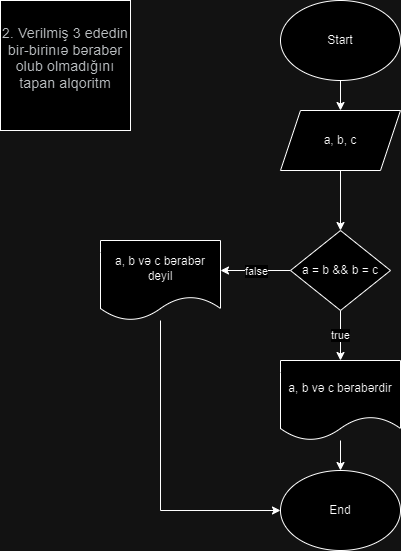

The diagram above was exported from draw.io. Its source (the exported page's mxGraphModel, read from the mxfile embedded in the PNG):
<mxGraphModel dx="1050" dy="522" grid="1" gridSize="10" guides="1" tooltips="1" connect="1" arrows="1" fold="1" page="1" pageScale="1" pageWidth="850" pageHeight="1100" math="0" shadow="0">
  <root>
    <mxCell id="0" />
    <mxCell id="1" parent="0" />
    <mxCell id="B88IgJO9sHRAaVlVldXw-23" value="&#10;&lt;span style=&quot;color: rgb(60, 64, 67); font-family: Roboto, Arial, sans-serif; font-size: 14px; font-style: normal; font-variant-ligatures: normal; font-variant-caps: normal; font-weight: 400; letter-spacing: 0.2px; orphans: 2; text-align: start; text-indent: 0px; text-transform: none; widows: 2; word-spacing: 0px; -webkit-text-stroke-width: 0px; white-space: normal; text-decoration-thickness: initial; text-decoration-style: initial; text-decoration-color: initial; display: inline !important; float: none;&quot;&gt;2. Verilmiş 3 ededin bir-birinıə bərabər olub olmadığını tapan alqoritm&lt;/span&gt;&#10;&#10;" style="whiteSpace=wrap;html=1;aspect=fixed;" vertex="1" parent="1">
      <mxGeometry x="20" y="20" width="130" height="130" as="geometry" />
    </mxCell>
    <mxCell id="B88IgJO9sHRAaVlVldXw-26" value="" style="edgeStyle=orthogonalEdgeStyle;rounded=0;orthogonalLoop=1;jettySize=auto;html=1;" edge="1" parent="1" source="B88IgJO9sHRAaVlVldXw-24" target="B88IgJO9sHRAaVlVldXw-25">
      <mxGeometry relative="1" as="geometry" />
    </mxCell>
    <mxCell id="B88IgJO9sHRAaVlVldXw-24" value="Start" style="ellipse;whiteSpace=wrap;html=1;" vertex="1" parent="1">
      <mxGeometry x="300" y="20" width="120" height="80" as="geometry" />
    </mxCell>
    <mxCell id="B88IgJO9sHRAaVlVldXw-28" value="" style="edgeStyle=orthogonalEdgeStyle;rounded=0;orthogonalLoop=1;jettySize=auto;html=1;" edge="1" parent="1" source="B88IgJO9sHRAaVlVldXw-25" target="B88IgJO9sHRAaVlVldXw-27">
      <mxGeometry relative="1" as="geometry" />
    </mxCell>
    <mxCell id="B88IgJO9sHRAaVlVldXw-25" value="a, b, c" style="shape=parallelogram;perimeter=parallelogramPerimeter;whiteSpace=wrap;html=1;fixedSize=1;" vertex="1" parent="1">
      <mxGeometry x="300" y="130" width="120" height="60" as="geometry" />
    </mxCell>
    <mxCell id="B88IgJO9sHRAaVlVldXw-30" value="true" style="edgeStyle=orthogonalEdgeStyle;rounded=0;orthogonalLoop=1;jettySize=auto;html=1;" edge="1" parent="1" source="B88IgJO9sHRAaVlVldXw-27">
      <mxGeometry relative="1" as="geometry">
        <mxPoint x="360" y="380" as="targetPoint" />
      </mxGeometry>
    </mxCell>
    <mxCell id="B88IgJO9sHRAaVlVldXw-32" value="false" style="edgeStyle=orthogonalEdgeStyle;rounded=0;orthogonalLoop=1;jettySize=auto;html=1;" edge="1" parent="1" source="B88IgJO9sHRAaVlVldXw-27">
      <mxGeometry relative="1" as="geometry">
        <mxPoint x="240" y="290" as="targetPoint" />
      </mxGeometry>
    </mxCell>
    <mxCell id="B88IgJO9sHRAaVlVldXw-27" value="a = b &amp;amp;&amp;amp; b = c" style="rhombus;whiteSpace=wrap;html=1;" vertex="1" parent="1">
      <mxGeometry x="310" y="250" width="100" height="80" as="geometry" />
    </mxCell>
    <mxCell id="B88IgJO9sHRAaVlVldXw-37" style="edgeStyle=orthogonalEdgeStyle;rounded=0;orthogonalLoop=1;jettySize=auto;html=1;entryX=0;entryY=0.5;entryDx=0;entryDy=0;" edge="1" parent="1" source="B88IgJO9sHRAaVlVldXw-33" target="B88IgJO9sHRAaVlVldXw-35">
      <mxGeometry relative="1" as="geometry">
        <Array as="points">
          <mxPoint x="180" y="530" />
        </Array>
      </mxGeometry>
    </mxCell>
    <mxCell id="B88IgJO9sHRAaVlVldXw-33" value="a, b və c bərabər deyil" style="shape=document;whiteSpace=wrap;html=1;boundedLbl=1;" vertex="1" parent="1">
      <mxGeometry x="120" y="260" width="120" height="80" as="geometry" />
    </mxCell>
    <mxCell id="B88IgJO9sHRAaVlVldXw-36" value="" style="edgeStyle=orthogonalEdgeStyle;rounded=0;orthogonalLoop=1;jettySize=auto;html=1;" edge="1" parent="1" source="B88IgJO9sHRAaVlVldXw-34" target="B88IgJO9sHRAaVlVldXw-35">
      <mxGeometry relative="1" as="geometry" />
    </mxCell>
    <mxCell id="B88IgJO9sHRAaVlVldXw-34" value="a, b və c bərabərdir" style="shape=document;whiteSpace=wrap;html=1;boundedLbl=1;" vertex="1" parent="1">
      <mxGeometry x="300" y="380" width="120" height="80" as="geometry" />
    </mxCell>
    <mxCell id="B88IgJO9sHRAaVlVldXw-35" value="End" style="ellipse;whiteSpace=wrap;html=1;" vertex="1" parent="1">
      <mxGeometry x="300" y="490" width="120" height="80" as="geometry" />
    </mxCell>
  </root>
</mxGraphModel>